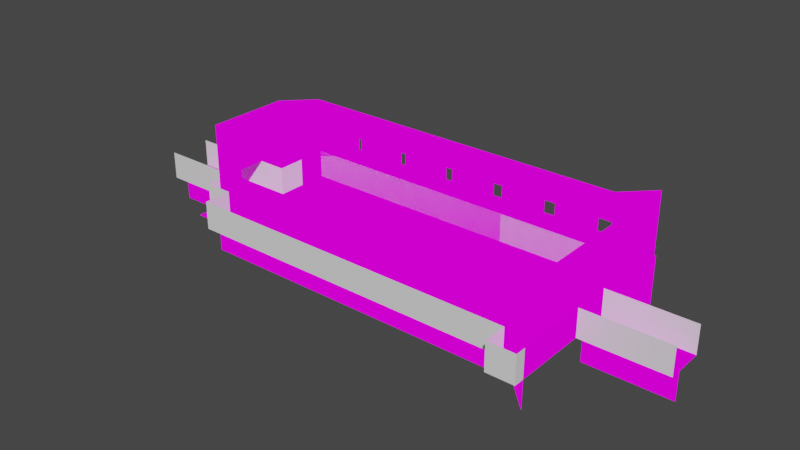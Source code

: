 # Source: evencare2.blend  (saved by Blender 4.0.36; exported with 4.5.12 LTS)
import bpy
from mathutils import Matrix  # noqa: F401  (used for matrix-valued properties, if any)

bpy.ops.wm.read_factory_settings(use_empty=True)
scene = bpy.context.scene
scene.name = 'Scene'

# ---- collections
col_collection = bpy.data.collections.new('Collection'); scene.collection.children.link(col_collection)

# ---- images (referenced by path relative to the original .blend; pixels are not part of the script)
import os
ASSET_DIR = os.environ.get("B2B_ASSET_DIR", "")  # directory of the original .blend (textures are referenced by path, not embedded)
HERE = os.path.dirname(os.path.abspath(__file__))  # packed textures are extracted next to this script under _unpacked/

def load_image(name, relpath, width, height, colorspace="sRGB"):
    """Load a texture the original file referenced (path relative to the .blend, or extracted next to this script)."""
    p = next((c for c in (os.path.join(HERE, relpath), os.path.join(ASSET_DIR, relpath)) if relpath and os.path.exists(c)), "")
    if p:
        img = bpy.data.images.load(p, check_existing=True)
        img.name = name
    else:  # same state as the original file: an image datablock whose file is absent (Cycles renders it pink)
        img = bpy.data.images.new(name, width, height)
        img.source = "FILE"
        img.filepath = "//" + (relpath or name)
    img.colorspace_settings.name = colorspace
    return img
img_texture_png = load_image('texture.png', 'texture.png', 1024, 1024, 'sRGB')

# ---- materials (node trees are filled in below, after node groups)
mat_material1 = bpy.data.materials.new('material1')
mat_material1.use_transparent_shadow = False
mat_material1.roughness = 1.0
mat_none = bpy.data.materials.new('None')
mat_none.use_transparent_shadow = False
mat_none.roughness = 1.0

# ---- material node trees
mat_material1.use_nodes = True; mat_material1.node_tree.nodes.clear()
_N = mat_material1.node_tree.nodes; _L = mat_material1.node_tree.links
n0 = _N.new('ShaderNodeOutputMaterial'); n0.name = 'Material Output'; n0.location = (280, 300)
n1 = _N.new('ShaderNodeTexImage'); n1.name = 'Image Texture'; n1.location = (-14, 326)
n1.image = img_texture_png
_L.new(n1.outputs[0], n0.inputs[0])
n0.is_active_output = True
mat_none.use_nodes = True; mat_none.node_tree.nodes.clear()
_N = mat_none.node_tree.nodes; _L = mat_none.node_tree.links
n0 = _N.new('ShaderNodeBsdfPrincipled'); n0.name = 'Principled BSDF'; n0.location = (0, 300)
n0.distribution = 'GGX'
n0.subsurface_method = 'RANDOM_WALK_SKIN'
n0.inputs[2].default_value = 1.0
n0.inputs[3].default_value = 1.45
n0.inputs[13].default_value = 0.0
n0.inputs[27].default_value = (0.0, 0.0, 0.0, 1.0)
n0.inputs[28].default_value = 1.0
n1 = _N.new('ShaderNodeOutputMaterial'); n1.name = 'Material Output'; n1.location = (280, 300)
_L.new(n0.outputs[0], n1.inputs[0])
n1.is_active_output = True

# ---- world
world_world = bpy.data.worlds.new('World'); scene.world = world_world
world_world.use_nodes = True; world_world.node_tree.nodes.clear()
_N = world_world.node_tree.nodes; _L = world_world.node_tree.links
n0 = _N.new('ShaderNodeOutputWorld'); n0.name = 'World Output'; n0.location = (300, 300)
n1 = _N.new('ShaderNodeBackground'); n1.name = 'Background'; n1.location = (10, 300)
n1.inputs[0].default_value = (0.05088, 0.05088, 0.05088, 1.0)
_L.new(n1.outputs[0], n0.inputs[0])
n0.is_active_output = True
world_world.color = (0.05088, 0.05088, 0.05088)
world_world.use_sun_shadow = False
world_world.sun_shadow_jitter_overblur = 0.0

# ---- meshes
me_scene_001 = bpy.data.meshes.new('Scene.001')
me_scene_001.from_pydata([(1.5, 2.98e-08, -0.5), (0.5, 2.98e-08, -0.5), (1.5, -4.47e-08, 0.5), (-0.5, -4.47e-08, 0.5), (-0.5, 2.98e-08, -0.5), (3.5, -4.47e-08, 0.5), (4.5, -4.47e-08, 0.5), (4.5, -1.192e-07, 1.5), (4.5, 2.98e-08, -0.5), (3.5, 2.98e-08, -0.5), (3.5, 1.192e-07, -1.5), (3.5, 2.384e-07, -2.5), (4.5, 1.192e-07, -1.5), (5.5, -1.192e-07, 1.5), (5.5, 2.384e-07, -2.5), (5.5, 1.192e-07, -1.5), (6.5, -4.47e-08, 0.5), (5.5, -4.47e-08, 0.5), (8.5, -4.47e-08, 0.5), (9.5, 2.98e-08, -0.5), (8.5, 2.98e-08, -0.5), (5.5, 2.98e-08, -0.5), (6.5, 1.192e-07, -1.5), (7.5, 2.384e-07, -2.5), (6.5, 2.384e-07, -2.5), (7.5, 1.192e-07, -1.5), (8.5, 1.192e-07, -1.5), (7.5, 2.98e-08, -0.5), (7.5, -4.47e-08, 0.5), (6.5, 2.98e-08, -0.5), (6.5, -1.192e-07, 1.5), (7.5, -1.926e-07, 2.5), (8.5, -1.192e-07, 1.5), (7.5, -1.192e-07, 1.5), (9.5, 1.192e-07, -1.5), (11.5, -4.47e-08, 0.5), (12.5, -4.47e-08, 0.5), (12.5, 1.192e-07, -1.5), (12.5, 2.98e-08, -0.5), (9.5, 2.384e-07, -2.5), (10.5, 1.192e-07, -1.5), (11.5, 2.384e-07, -2.5), (10.5, 2.98e-08, -0.5), (11.5, 2.98e-08, -0.5), (10.5, -1.192e-07, 1.5), (11.5, -1.192e-07, 1.5), (11.5, -1.926e-07, 2.5), (9.5, -1.192e-07, 1.5), (10.5, -1.926e-07, 2.5), (10.5, -4.47e-08, 0.5), (9.5, -4.47e-08, 0.5), (12.5, -1.192e-07, 1.5), (11.5, 1.192e-07, -1.5), (13.5, 1.192e-07, -1.5), (13.5, 2.98e-08, -0.5), (13.5, -4.47e-08, 0.5), (14.5, -1.192e-07, 1.5), (14.5, 2.98e-08, -0.5), (14.5, 1.192e-07, -1.5), (13.5, -1.192e-07, 1.5), (13.5, -1.926e-07, 2.5), (15.5, 2.98e-08, -0.5), (15.5, 2.384e-07, -2.5), (15.5, 1.192e-07, -1.5), (14.5, -4.47e-08, 0.5), (16.5, -2.384e-07, 3.5), (15.5, -4.47e-08, 0.5), (16.5, -4.47e-08, 0.5), (16.5, -1.0, 3.5), (14.5, -1.0, 2.5), (14.5, -1.926e-07, 2.5), (15.5, -1.0, 2.5), (12.5, -1.926e-07, 2.5), (13.5, -1.0, 2.5), (11.5, -1.0, 2.5), (12.5, -1.0, 2.5), (10.5, -1.0, 2.5), (9.5, -1.926e-07, 2.5), (8.5, -1.0, 2.5), (9.5, -1.0, 2.5), (7.5, -1.0, 2.5), (8.5, -1.926e-07, 2.5), (6.5, -1.926e-07, 2.5), (5.5, -1.0, 2.5), (5.5, -1.926e-07, 2.5), (6.5, -1.0, 2.5), (4.5, -1.0, 2.5), (4.5, -1.926e-07, 2.5), (3.5, -1.0, 2.5), (2.5, -1.0, 1.5), (2.5, -1.192e-07, 1.5), (1.5, -1.0, 0.5), (0.5, -1.0, 0.5), (0.5, -4.47e-08, 0.5), (-0.5, -1.0, 0.5), (2.5, -1.0, 0.5), (4.5, 2.384e-07, -2.5), (5.5, 1.0, -2.5), (10.5, 2.384e-07, -2.5), (12.5, 2.384e-07, -2.5), (12.5, 1.0, -2.5), (14.5, 2.384e-07, -2.5), (15.5, 1.0, -2.5), (13.5, 2.384e-07, -2.5), (8.5, 2.384e-07, -2.5), (16.5, 1.0, -3.5), (14.5, 1.0, -2.5), (11.5, 1.0, -2.5), (9.5, 1.0, -2.5), (5.5, 2.0, -2.5), (3.5, 1.0, -2.5), (4.5, 2.0, -2.5), (3.5, 2.0, -2.5), (2.5, 1.0, -1.5), (13.5, 3.0, -2.5), (15.5, 2.0, -2.5), (16.5, 3.0, -3.5), (15.5, 3.0, -2.5), (14.5, 3.0, -2.5), (12.5, 3.0, -2.5), (11.5, 3.0, -2.5), (12.5, 2.0, -2.5), (10.5, 3.0, -2.5), (9.5, 3.0, -2.5), (8.5, 3.0, -2.5), (8.5, 2.0, -2.5), (7.5, 3.0, -2.5), (7.5, 2.0, -2.5), (6.5, 3.0, -2.5), (5.5, 3.0, -2.5), (4.5, 3.0, -2.5), (2.5, 2.0, -1.5), (3.5, 3.0, -2.5), (2.5, 3.0, -1.5), (16.5, 2.384e-07, -3.5), (16.5, 1.0, -2.5), (16.5, 1.192e-07, -1.5), (16.5, 1.0, 2.5), (16.5, 1.0, 3.5), (16.5, 1.0, 1.5), (16.5, 1.0, 0.5), (16.5, 2.0, 1.5), (16.5, 2.0, 0.5), (16.5, 2.0, -0.5), (16.5, 1.0, -1.5), (16.5, 2.0, -2.5), (16.5, 2.0, -3.5), (16.5, 3.0, -1.5), (16.5, 3.0, -2.5), (16.5, 2.0, -1.5), (16.5, 3.0, 1.5), (16.5, 2.0, 2.5), (16.5, 3.0, 3.5), (16.5, 3.0, 2.5), (16.5, 2.0, 3.5), (16.5, 2.98e-08, -0.5), (17.5, -4.47e-08, 0.5), (17.5, 2.98e-08, -0.5), (18.5, -4.47e-08, 0.5), (19.5, 2.98e-08, -0.5), (18.5, 2.98e-08, -0.5), (18.5, -1.0, 0.5), (19.5, -4.47e-08, 0.5), (19.5, -1.0, 0.5), (16.5, -1.0, 0.5), (17.5, -1.0, 0.5), (16.5, -1.926e-07, 2.5), (13.5, 2.0, -2.5), (13.5, 1.0, -2.5), (15.5, 1.0, -3.5), (14.5, 1.0, -3.5), (13.5, 1.0, -3.5), (12.5, 1.0, -3.5), (11.5, 1.0, -3.5), (10.5, 1.0, -3.5), (9.5, 1.0, -3.5), (6.5, 1.0, -3.5), (7.5, 1.0, -2.5), (4.5, 1.0, -3.5), (9.5, 2.0, -2.5), (7.5, 1.0, -3.5), (5.5, 1.0, -3.5), (5.5, 2.0, -3.5), (4.5, 1.0, -2.5), (4.5, 2.0, -3.5), (6.5, 1.0, -2.5), (6.5, 2.0, -3.5), (8.5, 1.0, -2.5), (8.5, 2.0, -3.5), (8.5, 1.0, -3.5), (10.5, 1.0, -2.5), (10.5, 2.0, -3.5), (10.5, 2.0, -2.5), (12.5, 2.0, -3.5), (14.5, 2.0, -2.5), (14.5, 2.0, -3.5), (15.5, 2.0, -3.5), (13.5, 2.0, -3.5), (11.5, 2.0, -2.5), (11.5, 2.0, -3.5), (9.5, 2.0, -3.5), (6.5, 2.0, -2.5), (7.5, 2.0, -3.5), (2.5, 1.0, -0.5), (2.5, -4.47e-08, 0.5), (15.5, -1.926e-07, 2.5), (2.5, 3.0, -0.5), (15.5, -1.192e-07, 1.5), (2.5, 1.0, 1.5), (2.5, 2.0, 1.5), (2.5, 1.0, 0.5), (16.5, -1.192e-07, 1.5), (2.5, 3.0, 0.5), (2.5, 3.0, 1.5), (16.5, -2.384e-07, 3.5), (2.5, 2.0, 0.5), (15.5, -2.384e-07, 3.5), (2.5, -1.926e-07, 2.5), (3.5, -1.926e-07, 2.5), (3.5, -1.192e-07, 1.5), (2.5, 2.98e-08, -0.5), (2.5, 2.0, -0.5), (16.5, 3.0, 0.5), (16.5, 3.0, -0.5), (16.5, 1.0, -0.5), (2.5, 1.192e-07, -1.5), (16.5, 2.384e-07, -2.5), (16.5, 2.384e-07, -3.5), (17.5, 2.0, -1.5), (15.5, 2.384e-07, -3.5), (17.5, 1.0, -1.5), (16.5, 2.98e-08, -0.5), (16.5, 1.0, -0.5), (17.5, 1.192e-07, -1.5), (17.5, 1.0, -1.5), (3.5, 2.384e-07, -2.5), (2.5, 1.192e-07, -1.5), (2.5, 2.384e-07, -2.5), (2.5, 2.0, -0.5), (2.5, 1.0, -0.5), (3.5, 2.0, -1.5), (3.5, 1.0, -1.5), (2.5, 2.98e-08, -0.5), (2.5, 1.0, -0.5), (3.5, 1.192e-07, -1.5), (3.5, 1.0, -1.5)], [], [(220, 9, 10, 225), (96, 14, 97, 183), (151, 154, 152, 153), (10, 12, 96, 11), (18, 50, 19, 20), (42, 43, 52, 40), (92, 91, 2, 93), (2, 204, 220, 0), (198, 121, 119, 120), (37, 53, 103, 99), (40, 52, 41, 98), (44, 45, 35, 49), (227, 229, 62, 226), (83, 85, 82, 84), (12, 15, 14, 96), (59, 56, 64, 55), (55, 64, 57, 54), (8, 21, 15, 12), (106, 170, 195, 194), (25, 26, 104, 23), (75, 73, 60, 72), (210, 203, 221, 215), (5, 6, 8, 9), (26, 34, 39, 104), (9, 8, 12, 10), (49, 35, 43, 42), (100, 172, 193, 121), (63, 136, 226, 62), (207, 211, 67, 66), (28, 18, 20, 27), (66, 67, 155, 61), (76, 74, 46, 48), (41, 99, 100, 107), (97, 185, 201, 109), (45, 51, 36, 35), (60, 70, 56, 59), (64, 66, 61, 57), (20, 19, 34, 26), (81, 77, 47, 32), (112, 111, 130, 132), (53, 58, 101, 103), (180, 177, 127, 202), (90, 204, 210, 208), (50, 49, 42, 19), (30, 33, 28, 16), (209, 215, 212, 213), (48, 46, 45, 44), (13, 30, 16, 17), (16, 28, 27, 29), (215, 221, 206, 212), (205, 166, 211, 207), (35, 36, 38, 43), (86, 83, 84, 87), (221, 131, 133, 206), (54, 57, 58, 53), (187, 189, 188, 125), (33, 32, 18, 28), (6, 17, 21, 8), (204, 5, 9, 220), (61, 155, 136, 63), (181, 97, 109, 182), (108, 190, 192, 179), (87, 84, 13, 7), (156, 158, 160, 157), (78, 79, 77, 81), (15, 22, 24, 14), (47, 44, 49, 50), (219, 7, 6, 5), (91, 95, 204, 2), (236, 10, 235, 237), (36, 55, 54, 38), (21, 29, 22, 15), (58, 63, 62, 101), (71, 68, 65, 205), (51, 59, 55, 36), (134, 226, 135, 105), (177, 187, 125, 127), (46, 72, 51, 45), (70, 205, 207, 56), (79, 76, 48, 77), (73, 69, 70, 60), (93, 2, 0, 1), (135, 144, 149, 145), (185, 177, 180, 176), (127, 125, 124, 126), (80, 78, 81, 31), (31, 81, 32, 33), (82, 31, 33, 30), (211, 166, 137, 139), (69, 71, 205, 70), (216, 214, 166, 205), (90, 219, 5, 204), (220, 225, 113, 203), (194, 115, 117, 118), (104, 39, 108, 187), (167, 194, 118, 114), (192, 198, 120, 122), (43, 38, 37, 52), (228, 143, 224, 230), (85, 80, 31, 82), (183, 97, 181, 178), (142, 141, 150, 222), (88, 86, 87, 218), (121, 167, 114, 119), (234, 232, 231, 233), (56, 207, 66, 64), (208, 210, 215, 209), (125, 179, 123, 124), (74, 75, 72, 46), (107, 100, 121, 198), (77, 48, 44, 47), (179, 192, 122, 123), (115, 146, 116, 117), (101, 62, 102, 106), (139, 137, 151, 141), (190, 107, 173, 174), (72, 60, 59, 51), (32, 47, 50, 18), (168, 106, 194, 167), (84, 82, 30, 13), (11, 96, 183, 110), (145, 149, 147, 148), (14, 24, 185, 97), (110, 183, 111, 112), (103, 101, 106, 168), (39, 98, 190, 108), (113, 110, 112, 131), (67, 156, 157, 155), (62, 134, 105, 102), (225, 11, 110, 113), (226, 136, 144, 135), (57, 61, 63, 58), (94, 92, 93, 3), (100, 168, 171, 172), (102, 105, 146, 115), (141, 151, 153, 150), (3, 93, 1, 4), (224, 140, 142, 143), (201, 127, 126, 128), (89, 88, 218, 90), (7, 13, 17, 6), (52, 37, 99, 41), (137, 138, 154, 151), (109, 201, 128, 129), (165, 161, 158, 156), (111, 109, 129, 130), (164, 165, 156, 67), (171, 168, 167, 197), (98, 41, 107, 190), (146, 145, 148, 116), (161, 163, 162, 158), (169, 102, 115, 196), (105, 135, 145, 146), (22, 25, 23, 24), (106, 102, 169, 170), (99, 103, 168, 100), (218, 87, 7, 219), (158, 162, 159, 160), (131, 112, 132, 133), (190, 174, 191, 192), (27, 20, 26, 25), (185, 176, 186, 201), (183, 178, 184, 111), (166, 65, 138, 137), (34, 40, 98, 39), (175, 108, 179, 200), (17, 16, 29, 21), (173, 107, 198, 199), (67, 211, 139, 140), (136, 155, 224, 144), (38, 54, 53, 37), (144, 224, 143, 149), (149, 143, 223, 147), (23, 104, 187, 177), (219, 90, 217, 218), (203, 113, 131, 221), (143, 142, 222, 223), (29, 27, 25, 22), (19, 42, 40, 34), (24, 23, 177, 185), (140, 139, 141, 142), (187, 108, 175, 189), (240, 238, 239, 241), (245, 243, 242, 244)])
me_scene_001.polygons.foreach_set('use_smooth', [1, 1, 1, 1, 1, 1, 1, 1, 1, 1, 1, 1, 1, 1, 1, 1, 1, 1, 1, 1, 1, 1, 1, 1, 1, 1, 1, 1, 1, 1, 1, 1, 1, 1, 1, 1, 1, 1, 1, 1, 1, 1, 1, 1, 1, 1, 1, 1, 1, 1, 1, 1, 1, 1, 1, 1, 1, 1, 1, 1, 1, 1, 1, 1, 1, 1, 1, 1, 1, 1, 1, 1, 1, 1, 1, 1, 1, 1, 1, 1, 1, 1, 1, 1, 1, 1, 1, 1, 1, 1, 1, 1, 1, 1, 1, 1, 1, 1, 0, 1, 1, 1, 1, 1, 0, 1, 1, 1, 1, 1, 1, 1, 1, 1, 1, 1, 1, 1, 1, 1, 1, 1, 1, 1, 1, 1, 1, 1, 1, 1, 1, 1, 1, 1, 1, 1, 1, 1, 1, 1, 1, 1, 1, 1, 1, 1, 1, 1, 1, 1, 1, 1, 1, 1, 1, 1, 1, 1, 1, 1, 1, 1, 1, 1, 1, 1, 1, 1, 1, 1, 1, 1, 1, 1, 1, 1, 1, 1, 1, 1, 1, 1, 0, 0])
_uv = me_scene_001.uv_layers.new(name='UVMap')
_uv.uv.foreach_set('vector', [0.25, 0.6667, 0.375, 0.6667, 0.375, 0.7778, 0.25, 0.7778, 0.125, 0.7778, 0.25, 0.7778, 0.25, 0.8889, 0.125, 0.8889, 0.125, 0.1111, 0.25, 0.1111, 0.25, 0.2222, 0.125, 0.2222, 0.25, 0.6667, 0.375, 0.6667, 0.375, 0.7778, 0.25, 0.7778, 0.0, 0.6667, 0.125, 0.6667, 0.125, 0.7778, 0.0, 0.7778, 0.25, 0.6667, 0.375, 0.6667, 0.375, 0.7778, 0.25, 0.7778, 0.125, 0.5556, 0.25, 0.5556, 0.25, 0.6667, 0.125, 0.6667, 0.25, 0.6667, 0.375, 0.6667, 0.375, 0.7778, 0.25, 0.7778, 0.125, 0.1111, 0.25, 0.1111, 0.25, 0.2222, 0.125, 0.2222, 0.25, 0.6667, 0.375, 0.6667, 0.375, 0.7778, 0.25, 0.7778, 0.25, 0.6667, 0.375, 0.6667, 0.375, 0.7778, 0.25, 0.7778, 0.25, 0.6667, 0.375, 0.6667, 0.375, 0.7778, 0.25, 0.7778, 0.375, 0.7778, 0.25, 0.7778, 0.25, 0.6667, 0.375, 0.6667, 0.125, 0.5556, 0.25, 0.5556, 0.25, 0.6667, 0.125, 0.6667, 0.25, 0.6667, 0.375, 0.6667, 0.375, 0.7778, 0.25, 0.7778, 0.25, 0.6667, 0.375, 0.6667, 0.375, 0.7778, 0.25, 0.7778, 0.25, 0.6667, 0.375, 0.6667, 0.375, 0.7778, 0.25, 0.7778, 0.25, 0.6667, 0.375, 0.6667, 0.375, 0.7778, 0.25, 0.7778, 0.625, 0.8889, 0.75, 0.8889, 0.75, 1.0, 0.625, 1.0, 0.25, 0.6667, 0.375, 0.6667, 0.375, 0.7778, 0.25, 0.7778, 0.125, 0.5556, 0.25, 0.5556, 0.25, 0.6667, 0.125, 0.6667, 0.125, 0.8889, 0.25, 0.8889, 0.25, 1.0, 0.125, 1.0, 0.25, 0.6667, 0.375, 0.6667, 0.375, 0.7778, 0.25, 0.7778, 0.25, 0.6667, 0.375, 0.6667, 0.375, 0.7778, 0.25, 0.7778, 0.25, 0.6667, 0.375, 0.6667, 0.375, 0.7778, 0.25, 0.7778, 0.25, 0.6667, 0.375, 0.6667, 0.375, 0.7778, 0.25, 0.7778, 0.625, 0.8889, 0.75, 0.8889, 0.75, 1.0, 0.625, 1.0, 0.25, 0.6667, 0.375, 0.6667, 0.375, 0.7778, 0.25, 0.7778, 0.25, 0.6667, 0.375, 0.6667, 0.375, 0.7778, 0.25, 0.7778, 0.25, 0.6667, 0.375, 0.6667, 0.375, 0.7778, 0.25, 0.7778, 0.25, 0.6667, 0.375, 0.6667, 0.375, 0.7778, 0.25, 0.7778, 0.125, 0.5556, 0.25, 0.5556, 0.25, 0.6667, 0.125, 0.6667, 0.0, 0.7778, 0.125, 0.7778, 0.125, 0.8889, 0.0, 0.8889, 0.0, 0.8889, 0.125, 0.8889, 0.125, 1.0, 0.0, 1.0, 0.25, 0.6667, 0.375, 0.6667, 0.375, 0.7778, 0.25, 0.7778, 0.25, 0.6667, 0.375, 0.6667, 0.375, 0.7778, 0.25, 0.7778, 0.0, 0.6667, 0.125, 0.6667, 0.125, 0.7778, 0.0, 0.7778, 0.25, 0.6667, 0.375, 0.6667, 0.375, 0.7778, 0.25, 0.7778, 0.25, 0.6667, 0.375, 0.6667, 0.375, 0.7778, 0.25, 0.7778, 0.125, 0.1111, 0.25, 0.1111, 0.25, 0.2222, 0.125, 0.2222, 0.25, 0.6667, 0.375, 0.6667, 0.375, 0.7778, 0.25, 0.7778, 0.625, 0.8889, 0.75, 0.8889, 0.75, 1.0, 0.625, 1.0, 0.0, 0.7778, 0.125, 0.7778, 0.125, 0.8889, 0.0, 0.8889, 0.25, 0.6667, 0.375, 0.6667, 0.375, 0.7778, 0.25, 0.7778, 0.25, 0.6667, 0.375, 0.6667, 0.375, 0.7778, 0.25, 0.7778, 0.125, 0.1111, 0.25, 0.1111, 0.25, 0.2222, 0.125, 0.2222, 0.25, 0.6667, 0.375, 0.6667, 0.375, 0.7778, 0.25, 0.7778, 0.0, 0.6667, 0.125, 0.6667, 0.125, 0.7778, 0.0, 0.7778, 0.25, 0.6667, 0.375, 0.6667, 0.375, 0.7778, 0.25, 0.7778, 0.125, 0.1111, 0.25, 0.1111, 0.25, 0.2222, 0.125, 0.2222, 0.25, 0.6667, 0.375, 0.6667, 0.375, 0.7778, 0.25, 0.7778, 0.0, 0.6667, 0.125, 0.6667, 0.125, 0.7778, 0.0, 0.7778, 0.125, 0.5556, 0.25, 0.5556, 0.25, 0.6667, 0.125, 0.6667, 0.125, 0.1111, 0.25, 0.1111, 0.25, 0.2222, 0.125, 0.2222, 0.25, 0.6667, 0.375, 0.6667, 0.375, 0.7778, 0.25, 0.7778, 0.625, 0.8889, 0.75, 0.8889, 0.75, 1.0, 0.625, 1.0, 0.25, 0.6667, 0.375, 0.6667, 0.375, 0.7778, 0.25, 0.7778, 0.25, 0.6667, 0.375, 0.6667, 0.375, 0.7778, 0.25, 0.7778, 0.0, 0.6667, 0.125, 0.6667, 0.125, 0.7778, 0.0, 0.7778, 0.25, 0.6667, 0.375, 0.6667, 0.375, 0.7778, 0.25, 0.7778, 0.625, 0.8889, 0.75, 0.8889, 0.75, 1.0, 0.625, 1.0, 0.0, 0.8889, 0.125, 0.8889, 0.125, 1.0, 0.0, 1.0, 0.25, 0.6667, 0.375, 0.6667, 0.375, 0.7778, 0.25, 0.7778, 0.25, 0.6667, 0.375, 0.6667, 0.375, 0.7778, 0.25, 0.7778, 0.125, 0.5556, 0.25, 0.5556, 0.25, 0.6667, 0.125, 0.6667, 0.25, 0.6667, 0.375, 0.6667, 0.375, 0.7778, 0.25, 0.7778, 0.25, 0.6667, 0.375, 0.6667, 0.375, 0.7778, 0.25, 0.7778, 0.25, 0.6667, 0.375, 0.6667, 0.375, 0.7778, 0.25, 0.7778, 0.125, 0.5556, 0.25, 0.5556, 0.25, 0.6667, 0.125, 0.6667, 0.25, 0.6667, 0.375, 0.6667, 0.375, 0.7778, 0.25, 0.7778, 0.25, 0.6667, 0.375, 0.6667, 0.375, 0.7778, 0.25, 0.7778, 0.25, 0.6667, 0.375, 0.6667, 0.375, 0.7778, 0.25, 0.7778, 0.25, 0.6667, 0.375, 0.6667, 0.375, 0.7778, 0.25, 0.7778, 0.125, 0.5556, 0.25, 0.5556, 0.25, 0.6667, 0.125, 0.6667, 0.25, 0.6667, 0.375, 0.6667, 0.375, 0.7778, 0.25, 0.7778, 0.0, 0.7778, 0.125, 0.7778, 0.125, 0.8889, 0.0, 0.8889, 0.0, 0.8889, 0.125, 0.8889, 0.125, 1.0, 0.0, 1.0, 0.25, 0.6667, 0.375, 0.6667, 0.375, 0.7778, 0.25, 0.7778, 0.25, 0.6667, 0.375, 0.6667, 0.375, 0.7778, 0.25, 0.7778, 0.125, 0.5556, 0.25, 0.5556, 0.25, 0.6667, 0.125, 0.6667, 0.125, 0.5556, 0.25, 0.5556, 0.25, 0.6667, 0.125, 0.6667, 0.25, 0.6667, 0.375, 0.6667, 0.375, 0.7778, 0.25, 0.7778, 0.0, 0.8889, 0.125, 0.8889, 0.125, 1.0, 0.0, 1.0, 0.625, 0.8889, 0.75, 0.8889, 0.75, 1.0, 0.625, 1.0, 0.125, 0.1111, 0.25, 0.1111, 0.25, 0.2222, 0.125, 0.2222, 0.125, 0.5556, 0.25, 0.5556, 0.25, 0.6667, 0.125, 0.6667, 0.25, 0.6667, 0.375, 0.6667, 0.375, 0.7778, 0.25, 0.7778, 0.25, 0.6667, 0.375, 0.6667, 0.375, 0.7778, 0.25, 0.7778, 0.0, 0.7778, 0.125, 0.7778, 0.125, 0.8889, 0.0, 0.8889, 0.125, 0.5556, 0.25, 0.5556, 0.25, 0.6667, 0.125, 0.6667, 0.75, 0.3333, 0.75, 0.4444, 0.8789, 0.4444, 0.8789, 0.3333, 0.25, 0.6667, 0.375, 0.6667, 0.375, 0.7778, 0.25, 0.7778, 0.0, 0.7778, 0.125, 0.7778, 0.125, 0.8889, 0.0, 0.8889, 0.125, 0.1111, 0.25, 0.1111, 0.25, 0.2222, 0.125, 0.2222, 0.0, 0.7778, 0.125, 0.7778, 0.125, 0.8889, 0.0, 0.8889, 0.125, 0.1111, 0.25, 0.1111, 0.25, 0.2222, 0.125, 0.2222, 0.125, 0.1111, 0.25, 0.1111, 0.25, 0.2222, 0.125, 0.2222, 0.0, 0.6667, 0.125, 0.6667, 0.125, 0.7778, 0.0, 0.7778, 0.5, 0.5556, 0.375, 0.5556, 0.375, 0.4444, 0.5, 0.4444, 0.125, 0.5556, 0.25, 0.5556, 0.25, 0.6667, 0.125, 0.6667, 0.625, 0.8889, 0.75, 0.8889, 0.75, 1.0, 0.625, 1.0, 0.125, 0.1111, 0.25, 0.1111, 0.25, 0.2222, 0.125, 0.2222, 0.125, 0.5556, 0.25, 0.5556, 0.25, 0.6667, 0.125, 0.6667, 0.125, 0.1111, 0.25, 0.1111, 0.25, 0.2222, 0.125, 0.2222, 0.5, 0.4444, 0.375, 0.4444, 0.375, 0.3333, 0.5, 0.3333, 0.25, 0.6667, 0.375, 0.6667, 0.375, 0.7778, 0.25, 0.7778, 0.0, 0.8889, 0.125, 0.8889, 0.125, 1.0, 0.0, 1.0, 0.125, 0.1111, 0.25, 0.1111, 0.25, 0.2222, 0.125, 0.2222, 0.125, 0.5556, 0.25, 0.5556, 0.25, 0.6667, 0.125, 0.6667, 0.0, 0.8889, 0.125, 0.8889, 0.125, 1.0, 0.0, 1.0, 0.25, 0.6667, 0.375, 0.6667, 0.375, 0.7778, 0.25, 0.7778, 0.125, 0.1111, 0.25, 0.1111, 0.25, 0.2222, 0.125, 0.2222, 0.125, 0.1111, 0.25, 0.1111, 0.25, 0.2222, 0.125, 0.2222, 0.0, 0.7778, 0.125, 0.7778, 0.125, 0.8889, 0.0, 0.8889, 0.0, 0.8889, 0.125, 0.8889, 0.125, 1.0, 0.0, 1.0, 0.625, 0.8889, 0.75, 0.8889, 0.75, 1.0, 0.625, 1.0, 0.25, 0.6667, 0.375, 0.6667, 0.375, 0.7778, 0.25, 0.7778, 0.25, 0.6667, 0.375, 0.6667, 0.375, 0.7778, 0.25, 0.7778, 0.0, 0.8889, 0.125, 0.8889, 0.125, 1.0, 0.0, 1.0, 0.25, 0.6667, 0.375, 0.6667, 0.375, 0.7778, 0.25, 0.7778, 0.0, 0.7778, 0.125, 0.7778, 0.125, 0.8889, 0.0, 0.8889, 0.125, 0.1111, 0.25, 0.1111, 0.25, 0.2222, 0.125, 0.2222, 0.0, 0.7778, 0.125, 0.7778, 0.125, 0.8889, 0.0, 0.8889, 0.0, 0.8889, 0.125, 0.8889, 0.125, 1.0, 0.0, 1.0, 0.125, 0.7778, 0.25, 0.7778, 0.25, 0.8889, 0.125, 0.8889, 0.0, 0.7778, 0.125, 0.7778, 0.125, 0.8889, 0.0, 0.8889, 0.0, 0.8889, 0.125, 0.8889, 0.125, 1.0, 0.0, 1.0, 0.25, 0.6667, 0.375, 0.6667, 0.375, 0.7778, 0.25, 0.7778, 0.0, 0.7778, 0.125, 0.7778, 0.125, 0.8889, 0.0, 0.8889, 0.0, 0.7778, 0.125, 0.7778, 0.125, 0.8889, 0.0, 0.8889, 0.0, 0.7778, 0.125, 0.7778, 0.125, 0.8889, 0.0, 0.8889, 0.25, 0.6667, 0.375, 0.6667, 0.375, 0.7778, 0.25, 0.7778, 0.125, 0.5556, 0.25, 0.5556, 0.25, 0.6667, 0.125, 0.6667, 0.625, 0.8889, 0.75, 0.8889, 0.75, 1.0, 0.625, 1.0, 0.0, 0.8889, 0.125, 0.8889, 0.125, 1.0, 0.0, 1.0, 0.125, 0.1111, 0.25, 0.1111, 0.25, 0.2222, 0.125, 0.2222, 0.25, 0.6667, 0.375, 0.6667, 0.375, 0.7778, 0.25, 0.7778, 0.125, 0.8889, 0.25, 0.8889, 0.25, 1.0, 0.125, 1.0, 0.125, 0.1111, 0.25, 0.1111, 0.25, 0.2222, 0.125, 0.2222, 0.125, 0.5556, 0.25, 0.5556, 0.25, 0.6667, 0.125, 0.6667, 0.25, 0.6667, 0.375, 0.6667, 0.375, 0.7778, 0.25, 0.7778, 0.25, 0.6667, 0.375, 0.6667, 0.375, 0.7778, 0.25, 0.7778, 0.0, 0.8889, 0.125, 0.8889, 0.125, 1.0, 0.0, 1.0, 0.125, 0.1111, 0.25, 0.1111, 0.25, 0.2222, 0.125, 0.2222, 0.125, 0.5556, 0.25, 0.5556, 0.25, 0.6667, 0.125, 0.6667, 0.125, 0.1111, 0.25, 0.1111, 0.25, 0.2222, 0.125, 0.2222, 0.125, 0.5556, 0.25, 0.5556, 0.25, 0.6667, 0.125, 0.6667, 0.625, 0.8889, 0.75, 0.8889, 0.75, 1.0, 0.625, 1.0, 0.125, 0.7778, 0.25, 0.7778, 0.25, 0.8889, 0.125, 0.8889, 0.125, 0.1111, 0.25, 0.1111, 0.25, 0.2222, 0.125, 0.2222, 0.125, 0.5556, 0.25, 0.5556, 0.25, 0.6667, 0.125, 0.6667, 0.625, 0.8889, 0.75, 0.8889, 0.75, 1.0, 0.625, 1.0, 0.0, 0.8889, 0.125, 0.8889, 0.125, 1.0, 0.0, 1.0, 0.25, 0.6667, 0.375, 0.6667, 0.375, 0.7778, 0.25, 0.7778, 0.625, 0.8889, 0.75, 0.8889, 0.75, 1.0, 0.625, 1.0, 0.0, 0.7778, 0.125, 0.7778, 0.125, 0.8889, 0.0, 0.8889, 0.25, 0.6667, 0.375, 0.6667, 0.375, 0.7778, 0.25, 0.7778, 0.25, 0.6667, 0.375, 0.6667, 0.375, 0.7778, 0.25, 0.7778, 0.125, 0.1111, 0.25, 0.1111, 0.25, 0.2222, 0.125, 0.2222, 0.625, 0.8889, 0.75, 0.8889, 0.75, 1.0, 0.625, 1.0, 0.25, 0.6667, 0.375, 0.6667, 0.375, 0.7778, 0.25, 0.7778, 0.625, 0.8889, 0.75, 0.8889, 0.75, 1.0, 0.625, 1.0, 0.625, 0.8889, 0.75, 0.8889, 0.75, 1.0, 0.625, 1.0, 0.0, 0.7778, 0.125, 0.7778, 0.125, 0.8889, 0.0, 0.8889, 0.25, 0.6667, 0.375, 0.6667, 0.375, 0.7778, 0.25, 0.7778, 0.625, 0.8889, 0.75, 0.8889, 0.75, 1.0, 0.625, 1.0, 0.0, 0.6667, 0.125, 0.6667, 0.125, 0.7778, 0.0, 0.7778, 0.625, 0.8889, 0.75, 0.8889, 0.75, 1.0, 0.625, 1.0, 0.0, 0.7778, 0.125, 0.7778, 0.125, 0.8889, 0.0, 0.8889, 0.0, 0.7778, 0.125, 0.7778, 0.125, 0.8889, 0.0, 0.8889, 0.25, 0.6667, 0.375, 0.6667, 0.375, 0.7778, 0.25, 0.7778, 0.0, 0.8889, 0.125, 0.8889, 0.125, 1.0, 0.0, 1.0, 0.125, 0.1111, 0.25, 0.1111, 0.25, 0.2222, 0.125, 0.2222, 0.125, 0.7778, 0.25, 0.7778, 0.25, 0.8889, 0.125, 0.8889, 0.8789, 0.4444, 0.8789, 0.3333, 0.75, 0.3333, 0.75, 0.4444, 0.0, 0.8889, 0.125, 0.8889, 0.125, 1.0, 0.0, 1.0, 0.125, 0.1111, 0.25, 0.1111, 0.25, 0.2222, 0.125, 0.2222, 0.25, 0.6667, 0.375, 0.6667, 0.375, 0.7778, 0.25, 0.7778, 0.25, 0.6667, 0.375, 0.6667, 0.375, 0.7778, 0.25, 0.7778, 0.0, 0.7778, 0.125, 0.7778, 0.125, 0.8889, 0.0, 0.8889, 0.0, 0.8889, 0.125, 0.8889, 0.125, 1.0, 0.0, 1.0, 0.625, 0.8889, 0.75, 0.8889, 0.75, 1.0, 0.625, 1.0, 0.5, 0.5556, 0.375, 0.5556, 0.375, 0.4444, 0.5, 0.4444, 0.5, 0.4444, 0.375, 0.4444, 0.375, 0.3333, 0.5, 0.3333])
_ca = me_scene_001.color_attributes.new('Color', 'FLOAT_COLOR', 'POINT')
_ca.data.foreach_set('color', [1.0, 1.0, 1.0, 1.0, 1.0, 1.0, 1.0, 1.0, 1.0, 1.0, 1.0, 1.0, 1.0, 1.0, 1.0, 1.0, 1.0, 1.0, 1.0, 1.0, 1.0, 1.0, 1.0, 1.0, 1.0, 1.0, 1.0, 1.0, 1.0, 1.0, 1.0, 1.0, 1.0, 1.0, 1.0, 1.0, 1.0, 1.0, 1.0, 1.0, 1.0, 1.0, 1.0, 1.0, 1.0, 1.0, 1.0, 1.0, 1.0, 1.0, 1.0, 1.0, 1.0, 1.0, 1.0, 1.0, 1.0, 1.0, 1.0, 1.0, 1.0, 1.0, 1.0, 1.0, 1.0, 1.0, 1.0, 1.0, 1.0, 1.0, 1.0, 1.0, 1.0, 1.0, 1.0, 1.0, 1.0, 1.0, 1.0, 1.0, 1.0, 1.0, 1.0, 1.0, 1.0, 1.0, 1.0, 1.0, 1.0, 1.0, 1.0, 1.0, 1.0, 1.0, 1.0, 1.0, 1.0, 1.0, 1.0, 1.0, 1.0, 1.0, 1.0, 1.0, 1.0, 1.0, 1.0, 1.0, 1.0, 1.0, 1.0, 1.0, 1.0, 1.0, 1.0, 1.0, 1.0, 1.0, 1.0, 1.0, 1.0, 1.0, 1.0, 1.0, 1.0, 1.0, 1.0, 1.0, 1.0, 1.0, 1.0, 1.0, 1.0, 1.0, 1.0, 1.0, 1.0, 1.0, 1.0, 1.0, 1.0, 1.0, 1.0, 1.0, 1.0, 1.0, 1.0, 1.0, 1.0, 1.0, 1.0, 1.0, 1.0, 1.0, 1.0, 1.0, 1.0, 1.0, 1.0, 1.0, 1.0, 1.0, 1.0, 1.0, 1.0, 1.0, 1.0, 1.0, 1.0, 1.0, 1.0, 1.0, 1.0, 1.0, 1.0, 1.0, 1.0, 1.0, 1.0, 1.0, 1.0, 1.0, 1.0, 1.0, 1.0, 1.0, 1.0, 1.0, 1.0, 1.0, 1.0, 1.0, 1.0, 1.0, 1.0, 1.0, 1.0, 1.0, 1.0, 1.0, 1.0, 1.0, 1.0, 1.0, 1.0, 1.0, 1.0, 1.0, 1.0, 1.0, 1.0, 1.0, 1.0, 1.0, 1.0, 1.0, 1.0, 1.0, 1.0, 1.0, 1.0, 1.0, 1.0, 1.0, 1.0, 1.0, 1.0, 1.0, 1.0, 1.0, 1.0, 1.0, 1.0, 1.0, 1.0, 1.0, 1.0, 1.0, 1.0, 1.0, 1.0, 1.0, 1.0, 1.0, 1.0, 1.0, 1.0, 1.0, 1.0, 1.0, 1.0, 1.0, 1.0, 1.0, 1.0, 1.0, 1.0, 1.0, 1.0, 1.0, 1.0, 1.0, 1.0, 1.0, 1.0, 1.0, 1.0, 1.0, 1.0, 1.0, 1.0, 1.0, 0.0331, 0.0331, 0.2961, 1.0, 0.0331, 0.0331, 0.2961, 1.0, 1.0, 1.0, 1.0, 1.0, 0.0331, 0.0331, 0.2961, 1.0, 1.0, 1.0, 1.0, 1.0, 0.0331, 0.0331, 0.2961, 1.0, 0.0331, 0.0331, 0.2961, 1.0, 0.0331, 0.0331, 0.2961, 1.0, 0.0331, 0.0331, 0.2961, 1.0, 1.0, 1.0, 1.0, 1.0, 0.0331, 0.0331, 0.2961, 1.0, 0.0331, 0.0331, 0.2961, 1.0, 0.0331, 0.0331, 0.2961, 1.0, 1.0, 1.0, 1.0, 1.0, 1.0, 1.0, 1.0, 1.0, 0.0331, 0.0331, 0.2961, 1.0, 1.0, 1.0, 1.0, 1.0, 0.0331, 0.0331, 0.2961, 1.0, 0.0331, 0.0331, 0.2961, 1.0, 1.0, 1.0, 1.0, 1.0, 0.0331, 0.0331, 0.2961, 1.0, 0.0331, 0.0331, 0.2961, 1.0, 1.0, 1.0, 1.0, 1.0, 0.0331, 0.0331, 0.2961, 1.0, 0.0331, 0.0331, 0.2961, 1.0, 1.0, 1.0, 1.0, 1.0, 0.0331, 0.0331, 0.2961, 1.0, 0.0331, 0.0331, 0.2961, 1.0, 1.0, 1.0, 1.0, 1.0, 1.0, 1.0, 1.0, 1.0, 1.0, 1.0, 1.0, 1.0, 1.0, 1.0, 1.0, 1.0, 1.0, 1.0, 1.0, 1.0, 1.0, 1.0, 1.0, 1.0, 1.0, 1.0, 1.0, 1.0, 1.0, 1.0, 1.0, 1.0, 1.0, 1.0, 1.0, 1.0, 1.0, 1.0, 1.0, 1.0, 1.0, 1.0, 1.0, 1.0, 1.0, 1.0, 1.0, 1.0, 1.0, 1.0, 1.0, 1.0, 1.0, 1.0, 1.0, 1.0, 1.0, 1.0, 1.0, 1.0, 1.0, 1.0, 1.0, 1.0, 1.0, 1.0, 1.0, 1.0, 1.0, 1.0, 1.0, 1.0, 1.0, 1.0, 1.0, 1.0, 1.0, 1.0, 1.0, 1.0, 1.0, 1.0, 1.0, 1.0, 1.0, 1.0, 1.0, 1.0, 1.0, 1.0, 1.0, 1.0, 1.0, 1.0, 1.0, 1.0, 1.0, 1.0, 1.0, 1.0, 1.0, 1.0, 1.0, 1.0, 1.0, 1.0, 1.0, 1.0, 1.0, 1.0, 1.0, 1.0, 1.0, 1.0, 1.0, 1.0, 1.0, 1.0, 1.0, 1.0, 1.0, 1.0, 1.0, 1.0, 1.0, 1.0, 1.0, 1.0, 1.0, 1.0, 1.0, 1.0, 1.0, 1.0, 1.0, 1.0, 1.0, 1.0, 1.0, 1.0, 1.0, 1.0, 1.0, 1.0, 1.0, 1.0, 1.0, 1.0, 1.0, 1.0, 1.0, 1.0, 1.0, 1.0, 1.0, 1.0, 1.0, 1.0, 1.0, 1.0, 1.0, 1.0, 1.0, 1.0, 1.0, 1.0, 1.0, 1.0, 1.0, 1.0, 1.0, 1.0, 1.0, 1.0, 1.0, 1.0, 1.0, 1.0, 1.0, 1.0, 1.0, 1.0, 1.0, 1.0, 1.0, 1.0, 1.0, 1.0, 1.0, 1.0, 1.0, 1.0, 1.0, 1.0, 1.0, 1.0, 1.0, 1.0, 1.0, 1.0, 1.0, 1.0, 1.0, 1.0, 1.0, 1.0, 1.0, 1.0, 1.0, 1.0, 1.0, 1.0, 1.0, 1.0, 1.0, 1.0, 1.0, 1.0, 1.0, 1.0, 1.0, 1.0, 1.0, 1.0, 1.0, 1.0, 1.0, 1.0, 1.0, 1.0, 1.0, 1.0, 1.0, 1.0, 1.0, 1.0, 1.0, 1.0, 1.0, 1.0, 1.0, 1.0, 1.0, 1.0, 1.0, 1.0, 1.0, 1.0, 1.0, 1.0, 1.0, 1.0, 1.0, 1.0, 1.0, 1.0, 1.0, 1.0, 1.0, 1.0, 0.0331, 0.0331, 0.2961, 1.0, 1.0, 1.0, 1.0, 1.0, 0.0331, 0.0331, 0.2961, 1.0, 0.0331, 0.0331, 0.2961, 1.0, 0.0331, 0.0331, 0.2961, 1.0, 1.0, 1.0, 1.0, 1.0, 1.0, 1.0, 1.0, 1.0, 1.0, 1.0, 1.0, 1.0, 1.0, 1.0, 1.0, 1.0, 1.0, 1.0, 1.0, 1.0, 1.0, 1.0, 1.0, 1.0, 1.0, 1.0, 1.0, 1.0, 1.0, 1.0, 1.0, 1.0, 1.0, 1.0, 1.0, 1.0, 1.0, 1.0, 1.0, 1.0, 1.0, 1.0, 1.0, 1.0, 1.0, 1.0, 1.0, 1.0, 1.0, 1.0, 1.0, 1.0, 1.0, 1.0, 1.0, 1.0, 1.0, 1.0, 1.0, 1.0, 1.0, 1.0, 1.0, 1.0, 1.0, 1.0, 1.0, 1.0, 1.0, 1.0, 1.0, 1.0, 1.0, 1.0, 1.0, 1.0, 1.0, 1.0, 1.0, 1.0, 1.0, 1.0, 1.0, 1.0, 1.0, 1.0, 1.0, 1.0, 1.0, 1.0, 1.0, 1.0, 1.0, 1.0, 1.0, 1.0, 1.0, 1.0, 1.0, 1.0, 1.0, 1.0, 1.0, 1.0, 1.0, 1.0, 1.0, 1.0, 1.0, 1.0, 1.0, 1.0, 1.0, 1.0, 1.0, 1.0, 1.0, 1.0, 1.0, 1.0, 1.0, 1.0, 1.0, 1.0, 1.0, 1.0, 1.0, 1.0, 1.0, 1.0, 1.0, 1.0, 1.0, 1.0, 1.0, 1.0, 1.0, 1.0, 1.0, 1.0, 1.0, 1.0, 1.0, 1.0, 1.0, 1.0, 1.0, 1.0, 1.0, 1.0, 1.0, 1.0, 1.0, 1.0, 1.0, 1.0, 1.0, 1.0, 1.0, 1.0, 1.0, 1.0, 1.0, 1.0, 1.0, 1.0, 1.0, 1.0, 1.0, 1.0, 1.0, 1.0, 1.0, 1.0, 1.0, 1.0, 1.0, 1.0, 1.0, 1.0, 1.0, 1.0, 1.0, 1.0, 1.0, 1.0, 1.0, 1.0, 1.0, 1.0, 1.0, 1.0, 1.0, 1.0, 1.0, 1.0, 1.0, 1.0, 1.0, 1.0, 1.0, 1.0, 1.0, 1.0, 1.0, 1.0, 1.0, 1.0, 1.0, 1.0, 1.0, 1.0, 1.0, 1.0, 1.0, 1.0, 1.0, 1.0, 1.0, 1.0, 1.0, 1.0, 1.0, 1.0, 1.0, 1.0, 1.0, 1.0, 1.0, 1.0, 1.0, 1.0, 1.0, 1.0, 1.0, 1.0, 1.0, 1.0, 1.0, 1.0, 1.0, 1.0, 1.0, 1.0, 1.0, 1.0, 1.0, 1.0, 1.0, 1.0, 1.0, 1.0, 1.0, 1.0, 1.0, 1.0, 1.0, 1.0, 1.0, 1.0, 0.01682, 0.01228, 0.1302, 1.0, 1.0, 1.0, 1.0, 1.0, 0.01682, 0.01228, 0.1302, 1.0, 1.0, 1.0, 1.0, 1.0, 1.0, 1.0, 1.0, 1.0, 1.0, 1.0, 1.0, 1.0, 1.0, 1.0, 1.0, 1.0, 1.0, 1.0, 1.0, 1.0, 1.0, 1.0, 1.0, 1.0, 1.0, 1.0, 1.0, 1.0, 1.0, 1.0, 1.0, 1.0, 0.01682, 0.01228, 0.1302, 1.0, 1.0, 1.0, 1.0, 1.0, 0.01682, 0.01228, 0.1302, 1.0, 1.0, 1.0, 1.0, 1.0])
me_scene_001.materials.append(mat_material1)
me_scene_001.update()
me_scene_001.normals_split_custom_set([tuple(v) for v in zip(*[iter([0.3162, 0.9487, 7.539e-08, 0.0, 1.0, 8.196e-08, 0.0, 1.0, 9.934e-08, 0.7173, 0.6302, 0.2971, 0.0, 0.7071, 0.7071, 0.0, 0.7071, 0.7071, -0.3015, 0.3015, 0.9045, 0.3015, 0.3015, 0.9045, -1.0, 0.0, 0.0, -1.0, 0.0, 0.0, -1.0, 0.0, 0.0, -1.0, 0.0, 0.0, 0.0, 1.0, 9.934e-08, 0.0, 1.0, 1.043e-07, 0.0, 0.7071, 0.7071, 0.2972, 0.6302, 0.7173, 0.0, 1.0, 7.451e-08, 0.0, 1.0, 7.451e-08, 0.0, 1.0, 8.196e-08, 0.0, 1.0, 8.196e-08, 0.0, 1.0, 8.196e-08, 0.0, 1.0, 8.196e-08, 0.0, 1.0, 1.043e-07, 0.0, 1.0, 1.043e-07, 0.0, -1.192e-07, 1.0, 0.0, -1.192e-07, 1.0, 0.0, 0.7071, 0.7071, 0.0, 0.7071, 0.7071, 0.0, 0.7071, 0.7071, 0.3015, 0.9045, 0.3015, 0.3162, 0.9487, 7.539e-08, 0.0, 1.0, 7.451e-08, -0.3162, 0.0, 0.9487, 0.3162, 0.0, 0.9487, 0.0, 0.0, 1.0, 0.0, 0.0, 1.0, 0.0, 1.0, 1.043e-07, 0.0, 1.0, 1.043e-07, 0.0, 0.7071, 0.7071, 0.0, 0.7071, 0.7071, 0.0, 1.0, 1.043e-07, 0.0, 1.0, 1.043e-07, 0.0, 0.7071, 0.7071, 0.0, 0.7071, 0.7071, 0.0, 1.0, 7.396e-08, 0.0, 1.0, 7.396e-08, 0.0, 1.0, 7.451e-08, 0.0, 1.0, 7.451e-08, 0.0, 1.0, 0.0, 0.0, 1.0, 0.0, 0.2007, 0.8515, 0.4845, -0.7071, 0.7071, 4.215e-08, 0.0, 0.0, 1.0, 0.0, 0.0, 1.0, 0.0, 0.7071, 0.7071, 0.0, 0.7071, 0.7071, 0.0, 1.0, 1.043e-07, 0.0, 1.0, 1.043e-07, 0.0, 0.7071, 0.7071, 0.0, 0.7071, 0.7071, 0.0, 1.0, 7.396e-08, 0.0, 1.0, 7.396e-08, 0.0, 1.0, 7.451e-08, 0.0, 1.0, 7.451e-08, 0.0, 1.0, 7.451e-08, 0.0, 1.0, 7.451e-08, 0.0, 1.0, 8.196e-08, 0.0, 1.0, 8.196e-08, 0.0, 1.0, 8.196e-08, 0.0, 1.0, 8.196e-08, 0.0, 1.0, 1.043e-07, 0.0, 1.0, 1.043e-07, 0.3015, 0.3015, 0.9045, 0.7071, 0.7071, 4.215e-08, 1.0, 0.0, 0.0, 0.3162, 0.0, 0.9487, 0.0, 1.0, 1.043e-07, 0.0, 1.0, 1.043e-07, 0.0, 0.7071, 0.7071, 0.0, 0.7071, 0.7071, 0.0, 0.0, 1.0, 0.0, 0.0, 1.0, 0.0, 0.7071, 0.7071, 0.0, 0.7071, 0.7071, 1.0, 0.0, 0.0, 1.0, 0.0, 0.0, 1.0, 0.0, 0.0, 1.0, 5.96e-08, 0.0, 0.0, 1.0, 7.451e-08, 0.0, 1.0, 7.451e-08, 0.0, 1.0, 8.196e-08, 0.0, 1.0, 8.196e-08, 0.0, 1.0, 1.043e-07, 0.0, 1.0, 1.043e-07, 0.0, 0.7071, 0.7071, 0.0, 0.7071, 0.7071, 0.0, 1.0, 8.196e-08, 0.0, 1.0, 8.196e-08, 0.0, 1.0, 1.043e-07, 0.0, 1.0, 9.934e-08, 0.0, 1.0, 7.451e-08, 0.0, 1.0, 7.451e-08, 0.0, 1.0, 8.196e-08, 0.0, 1.0, 8.196e-08, 0.3015, 0.3015, 0.9045, 0.7071, 0.7071, 4.215e-08, 1.0, 0.0, 0.0, 0.3162, 0.0, 0.9487, 0.0, 1.0, 1.043e-07, -0.7071, 0.7071, 7.376e-08, -0.7071, 0.7071, 4.215e-08, 0.2007, 0.8515, 0.4845, 0.0, 1.0, 7.396e-08, -0.7071, 0.7071, 5.23e-08, -0.3015, 0.9045, 0.3015, 0.0, 1.0, 7.451e-08, 0.0, 1.0, 7.451e-08, 0.0, 1.0, 7.451e-08, 0.0, 1.0, 8.196e-08, 0.0, 1.0, 8.196e-08, 0.0, 1.0, 7.451e-08, -0.3015, 0.9045, 0.3015, -0.3162, 0.9487, 7.539e-08, 0.0, 1.0, 8.196e-08, 0.0, 0.0, 1.0, 0.0, 0.0, 1.0, 0.0, 0.7071, 0.7071, 0.0, 0.7071, 0.7071, 0.0, 0.7071, 0.7071, 0.0, 0.7071, 0.7071, 0.3015, 0.3015, 0.9045, -0.3015, 0.3015, 0.9045, -0.3015, 0.3015, 0.9045, 0.3015, 0.3015, 0.9045, 0.3162, 0.0, 0.9487, -0.3162, 0.0, 0.9487, 0.0, 1.0, 7.396e-08, 0.0, 1.0, 7.396e-08, 0.0, 1.0, 7.451e-08, 0.0, 1.0, 7.451e-08, 0.0, 0.7071, 0.7071, 0.0, 0.7071, 0.7071, 0.0, 1.0, 7.396e-08, 0.0, 1.0, 7.396e-08, 0.0, 1.0, 7.451e-08, 0.0, 1.0, 7.451e-08, 0.0, 1.0, 8.196e-08, 0.0, 1.0, 8.196e-08, 0.0, 1.0, 8.196e-08, 0.0, 1.0, 8.196e-08, 0.0, 1.0, 1.043e-07, 0.0, 1.0, 1.043e-07, 0.0, 0.7071, 0.7071, 0.0, 0.7071, 0.7071, 0.0, 1.0, 7.396e-08, 0.0, 1.0, 7.396e-08, 0.3827, -9.124e-08, 0.9239, 0.3162, 0.0, 0.9487, 0.0, 0.0, 1.0, 0.3827, -9.124e-08, 0.9239, 0.0, 1.0, 1.043e-07, 0.0, 1.0, 1.043e-07, 0.0, 0.7071, 0.7071, 0.0, 0.7071, 0.7071, -0.7071, 0.7071, 4.215e-08, -0.3015, 0.3015, 0.9045, -0.3162, 0.0, 0.9487, -1.0, 0.0, 0.0, 0.4472, 0.8944, 6.616e-08, 0.3015, 0.9045, 0.3015, 1.0, 0.0, 0.0, 1.0, 0.0, 0.0, 0.0, 1.0, 7.451e-08, 0.0, 1.0, 7.451e-08, 0.0, 1.0, 8.196e-08, 0.0, 1.0, 8.196e-08, 0.0, 1.0, 7.396e-08, 0.0, 1.0, 7.396e-08, 0.0, 1.0, 7.451e-08, 0.0, 1.0, 7.451e-08, 1.0, 1.192e-07, 0.0, 1.0, 5.96e-08, 0.0, 1.0, 1.192e-07, 0.0, 1.0, 2.384e-07, 0.0, 0.0, 0.7071, 0.7071, 0.0, 0.7071, 0.7071, 0.0, 1.0, 7.396e-08, 0.0, 1.0, 7.396e-08, 0.0, 1.0, 7.396e-08, 0.0, 1.0, 7.396e-08, 0.0, 1.0, 7.451e-08, 0.0, 1.0, 7.451e-08, 0.0, 1.0, 7.451e-08, 0.0, 1.0, 7.451e-08, 0.0, 1.0, 8.196e-08, 0.0, 1.0, 8.196e-08, 1.0, 5.96e-08, 0.0, 1.0, 0.0, 0.0, 1.0, 0.0, 0.0, 1.0, 1.192e-07, 0.0, -0.2007, 0.8515, 0.4845, -0.7071, 0.7071, 4.215e-08, -0.7071, 0.7071, 5.23e-08, 0.0, 1.0, 7.396e-08, 0.0, 1.0, 7.451e-08, 0.0, 1.0, 7.451e-08, 0.0, 1.0, 8.196e-08, 0.0, 1.0, 8.196e-08, 0.0, 0.0, 1.0, 0.0, 0.0, 1.0, 0.0, 0.7071, 0.7071, 0.0, 0.7071, 0.7071, 1.0, 0.0, 0.0, 0.9239, -9.124e-08, 0.3827, 0.9239, -9.124e-08, 0.3827, 1.0, 0.0, 0.0, 0.0, 1.0, 8.196e-08, 0.0, 1.0, 8.196e-08, 0.0, 1.0, 1.043e-07, 0.0, 1.0, 1.043e-07, 0.3015, 0.3015, 0.9045, 0.7071, 0.7071, 4.215e-08, 1.0, 0.0, 0.0, 0.3162, 0.0, 0.9487, 0.0, 1.0, 7.396e-08, 0.0, 1.0, 7.396e-08, 0.0, 1.0, 7.451e-08, 0.0, 1.0, 7.451e-08, 0.0, 1.0, 7.451e-08, 0.0, 1.0, 7.451e-08, 0.0, 1.0, 8.196e-08, 0.0, 1.0, 8.196e-08, 0.3015, 0.9045, 0.3015, 0.0, 1.0, 7.451e-08, 0.0, 1.0, 8.196e-08, 0.3162, 0.9487, 7.539e-08, 0.0, 1.0, 8.196e-08, -0.3162, 0.9487, 7.539e-08, -0.7071, 0.7071, 7.376e-08, 0.0, 1.0, 1.043e-07, -0.7071, 0.7071, 4.215e-08, -0.3015, 0.3015, 0.9045, -0.3162, 0.0, 0.9487, -1.0, 0.0, 0.0, -0.3015, 0.3015, 0.9045, 0.3015, 0.3015, 0.9045, 0.3162, 0.0, 0.9487, -0.3162, 0.0, 0.9487, 0.0, 0.7071, 0.7071, 0.0, 0.7071, 0.7071, 0.0, 1.0, 7.396e-08, 0.0, 1.0, 7.396e-08, 0.0, 0.7071, 0.7071, 0.0, 0.7071, 0.7071, 0.0, 1.0, 7.451e-08, 0.0, 1.0, 7.451e-08, 0.0, 0.0, 1.0, 0.0, 0.0, 1.0, 0.0, 0.7071, 0.7071, 0.0, 0.7071, 0.7071, 0.0, 1.0, 1.043e-07, 0.0, 1.0, 1.043e-07, 0.0, 0.7071, 0.7071, 0.0, 0.7071, 0.7071, 0.0, 1.0, 7.396e-08, 0.0, 1.0, 7.396e-08, 0.0, 1.0, 7.451e-08, 0.0, 1.0, 7.451e-08, 0.0, 1.0, 7.396e-08, 0.0, 1.0, 7.396e-08, 0.0, 1.0, 7.451e-08, 0.0, 1.0, 7.451e-08, 0.0, -1.192e-07, 1.0, 0.0, -1.192e-07, 1.0, 0.3015, 0.9045, 0.3015, 0.0, 0.7071, 0.7071, 0.0, 1.0, 1.192e-07, 0.0, 1.0, 1.192e-07, 0.0, 1.0, 1.192e-07, 0.1313, 0.9607, 0.2444, 0.0, 1.0, 7.451e-08, 0.0, 1.0, 7.451e-08, 0.0, 1.0, 8.196e-08, 0.0, 1.0, 8.196e-08, 0.0, 1.0, 8.196e-08, 0.0, 1.0, 8.196e-08, 0.0, 1.0, 1.043e-07, 0.0, 1.0, 1.043e-07, 0.0, 1.0, 1.043e-07, 0.0, 1.0, 1.043e-07, 0.2007, 0.8515, 0.4845, 0.0, 0.7071, 0.7071, -0.3827, 0.0, 0.9239, -0.7071, 0.0, 0.7071, -0.7071, 0.0, 0.7071, -0.2007, 0.8515, 0.4845, 0.0, 1.0, 7.396e-08, 0.0, 1.0, 7.396e-08, 0.0, 1.0, 7.451e-08, 0.0, 1.0, 7.451e-08, -0.3827, 0.0, 0.9239, -0.7071, 0.7071, 4.215e-08, -1.0, 0.0, 0.0, -0.3827, 0.0, 0.9239, -0.3015, 0.3015, 0.9045, 0.3015, 0.3015, 0.9045, 0.3162, 0.0, 0.9487, -0.3162, 0.0, 0.9487, 0.0, 0.7071, 0.7071, 0.0, 0.7071, 0.7071, 0.0, 1.0, 7.396e-08, 0.0, 1.0, 7.396e-08, 0.0, 0.7071, 0.7071, -0.2007, 0.8515, 0.4845, 0.0, 1.0, 7.396e-08, 0.0, 1.0, 7.396e-08, 0.0, 0.0, 1.0, 0.0, 0.0, 1.0, 0.0, 0.7071, 0.7071, 0.0, 0.7071, 0.7071, 0.0, 0.0, 1.0, 0.0, 0.0, 1.0, 0.0, 0.7071, 0.7071, 0.0, 0.7071, 0.7071, 0.0, 0.7071, 0.7071, 0.0, 0.7071, 0.7071, 0.0, 1.0, 7.451e-08, 0.0, 1.0, 7.451e-08, -1.0, 0.0, 0.0, -1.0, 0.0, 0.0, -1.0, 0.0, 0.0, -1.0, 0.0, 0.0, 0.3015, 0.3015, 0.9045, -0.3015, 0.3015, 0.9045, -0.7071, 0.7071, 4.215e-08, 0.7071, 0.7071, 4.215e-08, -0.3162, 0.0, 0.9487, 0.3162, 0.0, 0.9487, 0.0, 0.0, 1.0, 0.0, 0.0, 1.0, 0.0, 0.0, 1.0, 0.0, 0.0, 1.0, 0.0, 0.7071, 0.7071, 0.0, 0.7071, 0.7071, 0.0, 0.7071, 0.7071, 0.0, 0.7071, 0.7071, 0.0, 1.0, 7.396e-08, 0.0, 1.0, 7.396e-08, 0.0, 0.7071, 0.7071, 0.0, 0.7071, 0.7071, 0.0, 1.0, 7.396e-08, 0.0, 1.0, 7.396e-08, -0.7071, 0.7071, 5.23e-08, -0.7071, 0.7071, 4.215e-08, -1.0, 0.0, 0.0, -1.0, 0.0, 0.0, 0.0, 0.0, 1.0, -0.3827, 0.0, 0.9239, -0.2007, 0.8515, 0.4845, 0.0, 0.7071, 0.7071, 0.0, 1.0, 4.579e-08, 0.0, 1.0, 4.579e-08, -0.7071, 0.7071, 4.215e-08, -0.2007, 0.8515, 0.4845, 0.4472, 0.8944, 6.616e-08, 0.0, 1.0, 7.396e-08, 0.0, 1.0, 7.451e-08, 0.3015, 0.9045, 0.3015, 0.3162, 0.9487, 7.539e-08, 0.7173, 0.6302, 0.2971, 0.9239, -4.562e-08, 0.3827, 1.0, 0.0, 0.0, 0.3162, 0.0, 0.9487, 0.1691, 0.0, 0.9856, 0.3827, 0.0, 0.9239, 0.0, 0.0, 1.0, 0.0, 0.7071, 0.7071, 0.0, 0.7071, 0.7071, -0.3015, 0.3015, 0.9045, 0.3015, 0.3015, 0.9045, -0.3162, 0.0, 0.9487, 0.3162, 0.0, 0.9487, 0.0, 0.0, 1.0, 0.0, 0.0, 1.0, 0.3162, 0.0, 0.9487, -0.3162, 0.0, 0.9487, 0.0, 0.0, 1.0, 0.0, 0.0, 1.0, 0.0, 1.0, 8.196e-08, 0.0, 1.0, 8.196e-08, 0.0, 1.0, 1.043e-07, 0.0, 1.0, 1.043e-07, 0.7071, 0.0, 0.7071, 0.7071, 0.0, 0.7071, 0.7071, 0.0, 0.7071, 0.7071, 0.0, 0.7071, 0.0, 0.0, 1.0, 0.0, 0.0, 1.0, 0.0, 0.7071, 0.7071, 0.0, 0.7071, 0.7071, 0.3015, 0.3015, 0.9045, -0.3015, 0.3015, 0.9045, -0.7071, 0.7071, 4.215e-08, 0.7071, 0.7071, 4.215e-08, -1.0, 0.0, 0.0, -1.0, 0.0, 0.0, -1.0, 0.0, 0.0, -1.0, 0.0, 0.0, -0.3827, -9.124e-08, 0.9239, 0.0, 0.0, 1.0, 0.0, 0.7071, 0.7071, -0.2597, 0.7345, 0.6269, 0.3162, 0.0, 0.9487, -0.3162, 0.0, 0.9487, 0.0, 0.0, 1.0, 0.0, 0.0, 1.0, 0.7071, 0.0, 0.7071, 0.7071, 0.0, 0.7071, 0.7071, 0.0, 0.7071, 0.7071, 0.0, 0.7071, 0.0, 1.0, 7.396e-08, 0.0, 1.0, 7.396e-08, 0.0, 1.0, 7.451e-08, 0.0, 1.0, 7.451e-08, 1.0, 0.0, 0.0, 1.0, 0.0, 0.0, 1.0, 5.96e-08, 0.0, 1.0, 1.192e-07, 0.0, 0.3162, 0.0, 0.9487, -0.3162, 0.0, 0.9487, 0.0, 0.0, 1.0, 0.0, 0.0, 1.0, 0.0, 0.0, 1.0, 0.0, 0.0, 1.0, 0.0, 0.7071, 0.7071, 0.0, 0.7071, 0.7071, -0.3015, 0.3015, 0.9045, 0.3015, 0.3015, 0.9045, 0.3162, 0.0, 0.9487, -0.3162, 0.0, 0.9487, 0.0, 0.7071, 0.7071, 0.0, 0.7071, 0.7071, 0.0, 1.0, 7.396e-08, 0.0, 1.0, 7.396e-08, -0.3162, 0.0, 0.9487, 0.3162, 0.0, 0.9487, 0.0, 0.0, 1.0, 0.0, 0.0, 1.0, 0.1691, 0.0, 0.9856, -0.3827, 0.0, 0.9239, -0.3827, 0.0, 0.9239, 0.3827, 0.0, 0.9239, 0.0, 0.7071, 0.7071, 0.2007, 0.8515, 0.4845, 0.1566, 0.378, 0.9125, 0.3015, 0.3015, 0.9045, -1.0, 0.0, 0.0, -1.0, 0.0, 0.0, -1.0, 0.0, 0.0, -1.0, 0.0, 0.0, 0.3015, 0.3015, 0.9045, -0.3015, 0.3015, 0.9045, -0.7071, 0.7071, 4.215e-08, 0.7071, 0.7071, 4.215e-08, 0.0, 0.7071, 0.7071, 0.0, 0.7071, 0.7071, 0.0, 1.0, 7.396e-08, 0.0, 1.0, 7.396e-08, 0.0, 1.0, 7.396e-08, 0.0, 1.0, 7.396e-08, 0.0, 1.0, 7.451e-08, 0.0, 1.0, 7.451e-08, -0.3015, 0.3015, 0.9045, 0.3015, 0.3015, 0.9045, 0.3162, 0.0, 0.9487, -0.3162, 0.0, 0.9487, 0.0, 0.7071, 0.7071, 0.0, 0.7071, 0.7071, 0.0, 1.0, 7.396e-08, 0.0, 1.0, 7.396e-08, 0.2972, 0.6302, 0.7173, 0.0, 0.7071, 0.7071, 0.3015, 0.3015, 0.9045, 0.3827, -4.562e-08, 0.9239, -1.0, 0.0, 0.0, -1.0, 0.0, 0.0, -1.0, 0.0, 0.0, -1.0, 0.0, 0.0, 0.0, 0.7071, 0.7071, 0.0, 0.7071, 0.7071, 0.3015, 0.3015, 0.9045, -0.3015, 0.3015, 0.9045, 0.3827, -4.562e-08, 0.9239, 0.3015, 0.3015, 0.9045, 0.3162, 0.0, 0.9487, 0.3827, -9.124e-08, 0.9239, 0.0, 0.7071, 0.7071, 0.0, 0.7071, 0.7071, 0.3015, 0.3015, 0.9045, -0.3015, 0.3015, 0.9045, 0.0, 0.7071, 0.7071, 0.0, 0.7071, 0.7071, 0.3015, 0.3015, 0.9045, -0.3015, 0.3015, 0.9045, 0.9239, -4.562e-08, 0.3827, 0.3827, -4.562e-08, 0.9239, 0.3827, -9.124e-08, 0.9239, 0.9239, -9.124e-08, 0.3827, -0.3015, 0.9045, 0.3015, 0.0, 0.7071, 0.7071, 0.0, 1.0, 7.451e-08, -0.3162, 0.9487, 7.539e-08, 0.2007, 0.8515, 0.4845, -0.3827, 0.0, 0.9239, -0.3827, 0.0, 0.9239, 0.1566, 0.378, 0.9125, 0.7173, 0.6302, 0.2971, 0.2972, 0.6302, 0.7173, 0.3827, -4.562e-08, 0.9239, 0.9239, -4.562e-08, 0.3827, -0.7071, 0.7071, 4.215e-08, -0.7071, 0.7071, 7.376e-08, -1.0, 0.0, 0.0, -1.0, 0.0, 0.0, 0.0, 1.0, 8.196e-08, 0.0, 1.0, 8.196e-08, 0.0, 1.0, 1.043e-07, 0.0, 1.0, 1.043e-07, 0.0, -1.192e-07, 1.0, 0.0, -1.192e-07, 1.0, 0.0, 0.7071, 0.7071, 0.0, 0.7071, 0.7071, 0.3015, 0.3015, 0.9045, -0.3015, 0.3015, 0.9045, -0.7071, 0.7071, 4.215e-08, 0.7071, 0.7071, 4.215e-08, 0.1566, 0.378, 0.9125, -0.3827, 0.0, 0.9239, -0.3827, 0.0, 0.9239, 0.1691, 0.0, 0.9856, -1.0, 0.0, 0.0, -1.0, 0.0, 0.0, -1.0, 0.0, 0.0, -1.0, 0.0, 0.0, 0.0, 0.7071, 0.7071, 0.0, 0.7071, 0.7071, 0.0, 1.0, 7.451e-08, 0.0, 1.0, 7.451e-08, -1.0, 0.0, 0.0, -1.0, 0.0, 0.0, -1.0, 0.0, 0.0, -1.0, 0.0, 0.0, 0.3162, 0.0, 0.9487, -0.3162, 0.0, 0.9487, 0.0, 0.0, 1.0, 0.0, 0.0, 1.0, -0.7071, -1.686e-07, 0.7071, -0.3827, -9.124e-08, 0.9239, -0.2597, 0.7345, 0.6269, -0.7071, -1.686e-07, 0.7071, 0.0, 1.0, 7.396e-08, 0.0, 1.0, 7.396e-08, 0.0, 1.0, 7.451e-08, 0.0, 1.0, 7.451e-08, 0.0, 1.0, 1.043e-07, 0.0, 1.0, 1.043e-07, 0.0, 0.7071, 0.7071, 0.0, 0.7071, 0.7071, -1.0, 0.0, 0.0, -1.0, 0.0, 0.0, -1.0, 0.0, 0.0, -1.0, 0.0, 0.0, -0.3162, 0.0, 0.9487, 0.3162, 0.0, 0.9487, 0.0, 0.0, 1.0, 0.0, 0.0, 1.0, 0.0, -1.192e-07, 1.0, 0.0, -1.192e-07, 1.0, 0.0, 0.7071, 0.7071, 0.0, 0.7071, 0.7071, 0.3162, 0.0, 0.9487, -0.3162, 0.0, 0.9487, 0.0, 0.0, 1.0, 0.0, 0.0, 1.0, 0.0, -1.192e-07, 1.0, 0.0, -1.192e-07, 1.0, 0.0, 0.7071, 0.7071, -0.3015, 0.9045, 0.3015, -0.7071, 0.7071, 4.215e-08, -0.3015, 0.3015, 0.9045, -0.3162, 0.0, 0.9487, -1.0, 0.0, 0.0, 0.0, 0.7071, 0.7071, 0.0, 0.7071, 0.7071, -0.3015, 0.3015, 0.9045, 0.3015, 0.3015, 0.9045, -0.3827, 0.0, 0.9239, -1.0, 0.0, 0.0, -1.0, 0.0, 0.0, -0.3827, 0.0, 0.9239, 0.0, -1.192e-07, 1.0, 0.0, -1.192e-07, 1.0, 0.0, 0.7071, 0.7071, 0.0, 0.7071, 0.7071, -0.7071, 0.7071, 4.215e-08, 0.1566, 0.378, 0.9125, 0.1691, 0.0, 0.9856, -1.0, 0.0, 0.0, -0.3827, 0.0, 0.9239, -1.0, 0.0, 0.0, -1.0, 0.0, 0.0, -0.3827, 0.0, 0.9239, 0.0, 1.0, 1.043e-07, 0.0, 1.0, 1.043e-07, 0.0, 0.7071, 0.7071, 0.0, 0.7071, 0.7071, 0.3015, 0.3015, 0.9045, 0.1566, 0.378, 0.9125, -0.7071, 0.7071, 4.215e-08, 0.7071, 0.7071, 4.215e-08, 0.0, 0.7071, 0.7071, 0.0, 0.7071, 0.7071, -0.3015, 0.3015, 0.9045, 0.3015, 0.3015, 0.9045, -0.2597, 0.7345, 0.6269, 0.0, 0.7071, 0.7071, 0.0, 1.0, 7.396e-08, 0.0, 1.0, 7.396e-08, 0.0, 0.7071, 0.7071, 0.0, 0.7071, 0.7071, 0.0, 1.0, 7.451e-08, 0.0, 1.0, 7.451e-08, 0.9239, -9.124e-08, 0.3827, 0.3827, -9.124e-08, 0.9239, 0.3827, -9.124e-08, 0.9239, 0.9239, -9.124e-08, 0.3827, 0.3015, 0.3015, 0.9045, 0.7071, 0.7071, 4.215e-08, 1.0, 0.0, 0.0, 0.3162, 0.0, 0.9487, 0.0, 1.0, 8.196e-08, 0.0, 1.0, 8.196e-08, 0.0, 1.0, 1.043e-07, 0.0, 1.0, 1.043e-07, 0.3015, 0.3015, 0.9045, 0.7071, 0.7071, 4.215e-08, 1.0, 0.0, 0.0, 0.3162, 0.0, 0.9487, 0.3015, 0.3015, 0.9045, 0.7071, 0.7071, 4.215e-08, 1.0, 0.0, 0.0, 0.3162, 0.0, 0.9487, -0.7071, 0.7071, 4.215e-08, -1.0, 0.0, 0.0, -1.0, 0.0, 0.0, -1.0, 0.0, 0.0, 0.0, 1.0, 1.043e-07, 0.0, 1.0, 1.043e-07, 0.0, 0.7071, 0.7071, 0.0, 0.7071, 0.7071, -0.7071, 0.7071, 4.215e-08, -0.3015, 0.3015, 0.9045, -0.3162, 0.0, 0.9487, -1.0, 0.0, 0.0, 0.0, 1.0, 7.451e-08, 0.0, 1.0, 7.451e-08, 0.0, 1.0, 8.196e-08, 0.0, 1.0, 8.196e-08, -0.7071, 0.7071, 4.215e-08, -0.3015, 0.3015, 0.9045, -0.3162, 0.0, 0.9487, -1.0, 0.0, 0.0, -0.3015, 0.9045, 0.3015, -0.7071, 0.7071, 5.23e-08, -1.0, 0.0, 0.0, -1.0, 0.0, 0.0, -0.7071, 0.7071, 7.376e-08, -0.3162, 0.9487, 7.539e-08, -1.0, 0.0, 0.0, -1.0, 0.0, 0.0, 0.0, 1.0, 8.196e-08, 0.0, 1.0, 8.196e-08, 0.0, 1.0, 1.043e-07, 0.0, 1.0, 1.043e-07, -1.0, 0.0, 0.0, -1.0, 0.0, 0.0, -1.0, 0.0, 0.0, -1.0, 0.0, 0.0, -1.0, 0.0, 0.0, -1.0, 0.0, 0.0, -1.0, 0.0, 0.0, -1.0, 0.0, 0.0, 0.0, 0.7071, 0.7071, 0.0, 0.7071, 0.7071, 0.3015, 0.3015, 0.9045, -0.3015, 0.3015, 0.9045, 0.0, 1.0, 7.396e-08, 0.4472, 0.8944, 6.616e-08, 0.0, 1.0, 7.342e-08, -0.2597, 0.7345, 0.6269, 1.0, 0.0, 0.0, 0.9239, -4.562e-08, 0.3827, 0.9239, -9.124e-08, 0.3827, 1.0, 0.0, 0.0, -1.0, 0.0, 0.0, -1.0, 0.0, 0.0, -1.0, 0.0, 0.0, -1.0, 0.0, 0.0, 0.0, 1.0, 8.196e-08, 0.0, 1.0, 8.196e-08, 0.0, 1.0, 1.043e-07, 0.0, 1.0, 1.043e-07, 0.0, 1.0, 8.196e-08, 0.0, 1.0, 8.196e-08, 0.0, 1.0, 1.043e-07, 0.0, 1.0, 1.043e-07, 0.0, 0.7071, 0.7071, 0.0, 0.7071, 0.7071, -0.3015, 0.3015, 0.9045, 0.3015, 0.3015, 0.9045, -1.0, 0.0, 0.0, -1.0, 0.0, 0.0, -1.0, 0.0, 0.0, -1.0, 0.0, 0.0, 0.3015, 0.3015, 0.9045, -0.3015, 0.3015, 0.9045, -0.7071, 0.7071, 4.215e-08, 0.7071, 0.7071, 4.215e-08, 0.7071, -1.686e-07, 0.7071, 0.7071, -1.686e-07, 0.7071, 0.7071, -1.686e-07, 0.7071, 0.7071, -1.686e-07, 0.7071, 0.7071, -1.686e-07, 0.7071, 0.7071, -1.686e-07, 0.7071, 0.7071, -1.686e-07, 0.7071, 0.7071, -1.686e-07, 0.7071])] * 3)])
me_cube = bpy.data.meshes.new('Cube')
me_cube.from_pydata([(-0.5, -1.51e-07, 1.0), (-0.5, 1.0, 1.0), (-0.5, -1.51e-07, -0.5), (-0.5, 1.0, -0.5), (2.5, -1.51e-07, 1.0), (2.5, 1.0, 1.0), (2.5, -1.51e-07, -0.5), (2.5, 1.0, -0.5), (3.5, -1.51e-07, 3.0), (3.5, 1.0, 3.0), (2.5, -1.51e-07, -2.5), (2.5, 1.0, -2.5), (15.5, -1.51e-07, 3.0), (15.5, 1.0, 3.0), (15.5, -1.51e-07, -2.5), (15.5, 1.0, -2.5), (2.5, -1.51e-07, 2.0), (2.5, 1.0, 2.0), (3.5, 1.0, 2.0), (3.5, -1.51e-07, 2.0), (15.5, -1.51e-07, 3.88), (15.5, 1.0, 3.88), (15.5, -1.51e-07, -3.5), (15.5, 1.0, -3.5), (16.5, -1.51e-07, 3.88), (16.5, 1.0, 3.88), (16.5, -1.51e-07, -3.5), (16.5, 1.0, -3.5), (16.5, -1.51e-07, 0.88), (16.5, 1.0, 0.88), (19.5, -1.51e-07, 0.88), (19.5, 1.0, 0.88), (16.5, -1.51e-07, -0.5), (16.5, 1.0, -0.5), (19.5, -1.51e-07, -0.5), (19.5, 1.0, -0.5), (2.5, -1.51e-07, -1.5), (2.5, 1.0, -1.5), (3.5, -1.51e-07, -0.5), (3.5, 1.0, -0.5), (3.5, -1.51e-07, -1.5), (3.5, 1.0, -1.5)], [], [(2, 6, 7, 3), (19, 18, 9, 8), (4, 0, 1, 5), (37, 36, 10, 11), (11, 10, 14, 15), (8, 9, 13, 12), (4, 5, 17, 16), (16, 17, 18, 19), (15, 14, 22, 23), (12, 13, 21, 20), (23, 22, 26, 27), (20, 21, 25, 24), (24, 25, 29, 28), (28, 29, 31, 30), (27, 26, 32, 33), (33, 32, 34, 35), (36, 37, 41, 40), (39, 38, 40, 41), (7, 6, 38, 39)])
me_cube.materials.append(mat_none)
me_cube.update()
me_cube.normals_split_custom_set([tuple(v) for v in zip(*[iter([0.0, 0.0, 1.0, 0.0, 0.0, 1.0, 0.0, 0.0, 1.0, 0.0, 0.0, 1.0, 1.0, 0.0, 0.0, 1.0, 0.0, 0.0, 1.0, 0.0, 0.0, 1.0, 0.0, 0.0, 0.0, 0.0, -1.0, 0.0, 0.0, -1.0, 0.0, 0.0, -1.0, 0.0, 0.0, -1.0, 1.0, 0.0, 0.0, 1.0, 0.0, 0.0, 1.0, 0.0, 0.0, 1.0, 0.0, 0.0, 0.0, 0.0, 1.0, 0.0, 0.0, 1.0, 0.0, 0.0, 1.0, 0.0, 0.0, 1.0, 0.0, 0.0, -1.0, 0.0, 0.0, -1.0, 0.0, 0.0, -1.0, 0.0, 0.0, -1.0, 1.0, 0.0, 0.0, 1.0, 0.0, 0.0, 1.0, 0.0, 0.0, 1.0, 0.0, 0.0, 0.0, 0.0, -1.0, 0.0, 0.0, -1.0, 0.0, 0.0, -1.0, 0.0, 0.0, -1.0, 1.0, 0.0, 0.0, 1.0, 0.0, 0.0, 1.0, 0.0, 0.0, 1.0, 0.0, 0.0, 1.0, 0.0, 0.0, 1.0, 0.0, 0.0, 1.0, 0.0, 0.0, 1.0, 0.0, 0.0, 0.0, 0.0, 1.0, 0.0, 0.0, 1.0, 0.0, 0.0, 1.0, 0.0, 0.0, 1.0, 0.0, 0.0, -1.0, 0.0, 0.0, -1.0, 0.0, 0.0, -1.0, 0.0, 0.0, -1.0, -1.0, 0.0, 0.0, -1.0, 0.0, 0.0, -1.0, 0.0, 0.0, -1.0, 0.0, 0.0, 0.0, 0.0, -1.0, 0.0, 0.0, -1.0, 0.0, 0.0, -1.0, 0.0, 0.0, -1.0, -1.0, 0.0, 0.0, -1.0, 0.0, 0.0, -1.0, 0.0, 0.0, -1.0, 0.0, 0.0, 0.0, 0.0, 1.0, 0.0, 0.0, 1.0, 0.0, 0.0, 1.0, 0.0, 0.0, 1.0, 0.0, 0.0, -1.0, 0.0, 0.0, -1.0, 0.0, 0.0, -1.0, 0.0, 0.0, -1.0, 1.0, 0.0, 0.0, 1.0, 0.0, 0.0, 1.0, 0.0, 0.0, 1.0, 0.0, 0.0, 0.0, 0.0, 1.0, 0.0, 0.0, 1.0, 0.0, 0.0, 1.0, 0.0, 0.0, 1.0])] * 3)])

# ---- objects
ob_scene = bpy.data.objects.new('Scene', me_scene_001)
ob_cube = bpy.data.objects.new('Cube', me_cube)

# ---- transforms, parenting, visibility, modifiers, constraints
ob_scene.location = (0.0, 0.0, 0.0)
ob_scene.rotation_euler = (1.571, -0.0, 0.0)
ob_cube.location = (0.0, 0.0, 0.0)
ob_cube.rotation_euler = (1.571, -0.0, 0.0)

# ---- collection membership
col_collection.objects.link(ob_scene)
col_collection.objects.link(ob_cube)

# ---- scene / render settings (as saved in the file)
scene.frame_start = 1; scene.frame_end = 250; scene.frame_set(1)
scene.render.engine = 'BLENDER_EEVEE_NEXT'
scene.cycles.sampling_pattern = 'TABULATED_SOBOL'
scene.view_settings.view_transform = 'Filmic'
bpy.context.view_layer.update()

# ---- added for rendering (the .blend has no active camera and no usable light): camera, sun
cam_auto = bpy.data.cameras.new('AutoCamera')
cam_auto.lens = 50.0
cam_auto.sensor_width = 36.0
cam_auto.clip_end = 1000.0
ob_auto_camera = bpy.data.objects.new('AutoCamera', cam_auto)
scene.collection.objects.link(ob_auto_camera)
ob_auto_camera.location = (29.5683, -24.272, 17.0546)
ob_auto_camera.rotation_euler = (1.09748, -7.21219e-08, 0.694738)
scene.camera = ob_auto_camera
light_auto_sun = bpy.data.lights.new('AutoSun', 'SUN')
light_auto_sun.energy = 3.0
light_auto_sun.angle = 0.0523599
ob_auto_sun = bpy.data.objects.new('AutoSun', light_auto_sun)
scene.collection.objects.link(ob_auto_sun)
ob_auto_sun.rotation_euler = (0.872665, 0.174533, 0.523599)
bpy.context.view_layer.update()
